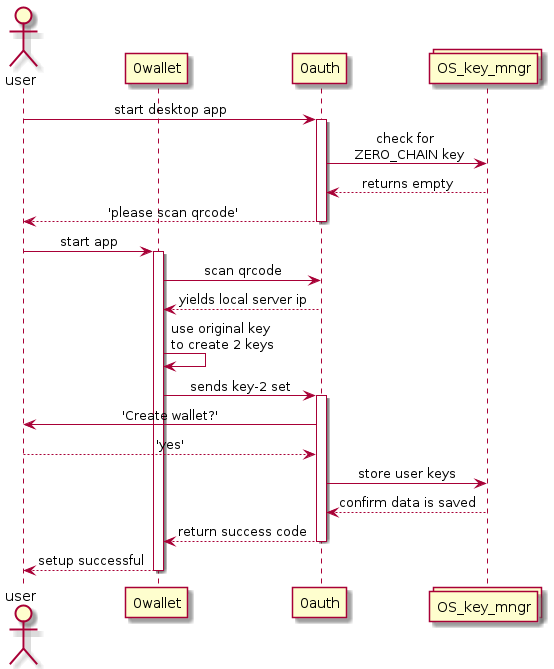

The diagram above was rendered by PlantUML. Its source (embedded in the PNG):
@startuml

skinparam sequenceMessageAlign center

actor user
participant 0wallet
participant 0auth
collections OS_key_mngr as OS

user -> 0auth : start desktop app
activate 0auth

0auth -> OS : check for \n ZERO_CHAIN key
OS --> 0auth : returns empty
0auth --> user : 'please scan qrcode'
deactivate 0auth

user -> 0wallet : start app
activate 0wallet

0wallet -> 0auth : scan qrcode
0auth --> 0wallet : yields local server ip
0wallet -> 0wallet : use original key\nto create 2 keys
0wallet -> 0auth : sends key-2 set
activate 0auth

0auth -> user : 'Create wallet?'
user --> 0auth: 'yes'
0auth -> OS : store user keys
OS --> 0auth : confirm data is saved
0auth --> 0wallet : return success code
deactivate 0auth

0wallet --> user : setup successful
deactivate 0wallet

@enduml